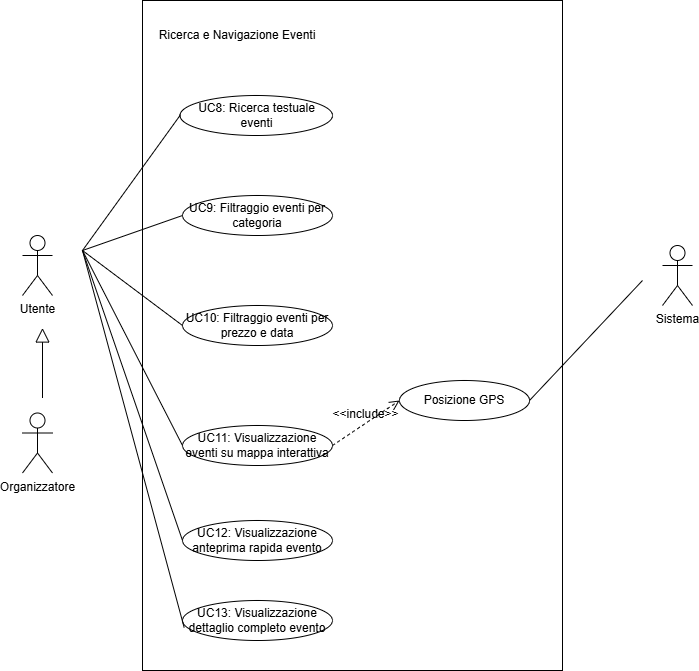

The diagram above was exported from draw.io. Its source (the exported page's mxGraphModel, read from the mxfile embedded in the PNG):
<mxGraphModel dx="1030" dy="562" grid="1" gridSize="10" guides="1" tooltips="1" connect="1" arrows="1" fold="1" page="1" pageScale="1" pageWidth="827" pageHeight="1169" math="0" shadow="0">
  <root>
    <mxCell id="0" />
    <mxCell id="1" parent="0" />
    <mxCell id="_SkFb8nBp6IiAtbx3OgC-2" parent="1" style="shape=umlActor;verticalLabelPosition=bottom;verticalAlign=top;html=1;outlineConnect=0;" value="Sistema" vertex="1">
      <mxGeometry height="60" width="30" x="960" y="445" as="geometry" />
    </mxCell>
    <mxCell id="_SkFb8nBp6IiAtbx3OgC-3" parent="1" style="shape=umlActor;verticalLabelPosition=bottom;verticalAlign=top;html=1;outlineConnect=0;" value="Utente" vertex="1">
      <mxGeometry height="60" width="30" x="320" y="435" as="geometry" />
    </mxCell>
    <mxCell id="_SkFb8nBp6IiAtbx3OgC-4" parent="1" style="rounded=0;whiteSpace=wrap;html=1;" value="" vertex="1">
      <mxGeometry height="670" width="420" x="440" y="200" as="geometry" />
    </mxCell>
    <mxCell id="_SkFb8nBp6IiAtbx3OgC-5" parent="1" style="text;html=1;whiteSpace=wrap;strokeColor=none;fillColor=none;align=center;verticalAlign=middle;rounded=0;" value="Ricerca e Navigazione Eventi" vertex="1">
      <mxGeometry height="40" width="230" x="420" y="215" as="geometry" />
    </mxCell>
    <mxCell id="_SkFb8nBp6IiAtbx3OgC-6" parent="1" style="ellipse;whiteSpace=wrap;html=1;align=center;" value="UC8: Ricerca testuale eventi" vertex="1">
      <mxGeometry height="40" width="152.5" x="477.5" y="295" as="geometry" />
    </mxCell>
    <mxCell id="_SkFb8nBp6IiAtbx3OgC-7" parent="1" style="ellipse;whiteSpace=wrap;html=1;align=center;" value="UC9: Filtraggio eventi per categoria" vertex="1">
      <mxGeometry height="40" width="150" x="480" y="395" as="geometry" />
    </mxCell>
    <mxCell id="_SkFb8nBp6IiAtbx3OgC-8" parent="1" style="ellipse;whiteSpace=wrap;html=1;align=center;" value="UC10: Filtraggio eventi per prezzo e data" vertex="1">
      <mxGeometry height="40" width="150" x="480" y="505" as="geometry" />
    </mxCell>
    <mxCell id="_SkFb8nBp6IiAtbx3OgC-9" parent="1" style="ellipse;whiteSpace=wrap;html=1;align=center;" value="UC11: Visualizzazione eventi su mappa interattiva" vertex="1">
      <mxGeometry height="40" width="150" x="480" y="625" as="geometry" />
    </mxCell>
    <mxCell id="_SkFb8nBp6IiAtbx3OgC-10" edge="1" parent="1" source="_SkFb8nBp6IiAtbx3OgC-6" style="endArrow=none;html=1;rounded=0;fontSize=12;startSize=8;endSize=8;curved=1;exitX=0;exitY=0.5;exitDx=0;exitDy=0;" value="">
      <mxGeometry height="50" relative="1" width="50" as="geometry">
        <mxPoint x="680" y="525" as="sourcePoint" />
        <mxPoint x="380" y="450" as="targetPoint" />
      </mxGeometry>
    </mxCell>
    <mxCell id="_SkFb8nBp6IiAtbx3OgC-15" parent="1" style="ellipse;whiteSpace=wrap;html=1;align=center;" value="Posizione GPS" vertex="1">
      <mxGeometry height="40" width="130" x="697" y="580" as="geometry" />
    </mxCell>
    <mxCell id="_SkFb8nBp6IiAtbx3OgC-18" edge="1" parent="1" source="_SkFb8nBp6IiAtbx3OgC-7" style="endArrow=none;html=1;rounded=0;fontSize=12;startSize=8;endSize=8;curved=1;exitX=0;exitY=0.5;exitDx=0;exitDy=0;" value="">
      <mxGeometry height="50" relative="1" width="50" as="geometry">
        <mxPoint x="690" y="525" as="sourcePoint" />
        <mxPoint x="380" y="450" as="targetPoint" />
      </mxGeometry>
    </mxCell>
    <mxCell id="_SkFb8nBp6IiAtbx3OgC-19" edge="1" parent="1" style="endArrow=none;html=1;rounded=0;fontSize=12;startSize=8;endSize=8;curved=1;entryX=0;entryY=0.5;entryDx=0;entryDy=0;" target="_SkFb8nBp6IiAtbx3OgC-8" value="">
      <mxGeometry height="50" relative="1" width="50" as="geometry">
        <mxPoint x="380" y="450" as="sourcePoint" />
        <mxPoint x="740" y="475" as="targetPoint" />
      </mxGeometry>
    </mxCell>
    <mxCell id="_SkFb8nBp6IiAtbx3OgC-20" edge="1" parent="1" style="endArrow=none;html=1;rounded=0;fontSize=12;startSize=8;endSize=8;curved=1;entryX=0;entryY=0.5;entryDx=0;entryDy=0;" target="_SkFb8nBp6IiAtbx3OgC-9" value="">
      <mxGeometry height="50" relative="1" width="50" as="geometry">
        <mxPoint x="380" y="450" as="sourcePoint" />
        <mxPoint x="487" y="652" as="targetPoint" />
      </mxGeometry>
    </mxCell>
    <mxCell id="_SkFb8nBp6IiAtbx3OgC-31" parent="1" style="shape=umlActor;verticalLabelPosition=bottom;verticalAlign=top;html=1;outlineConnect=0;" value="Organizzatore" vertex="1">
      <mxGeometry height="60" width="30" x="320" y="612.5" as="geometry" />
    </mxCell>
    <mxCell id="_SkFb8nBp6IiAtbx3OgC-32" edge="1" parent="1" style="edgeStyle=none;html=1;endSize=12;endArrow=block;endFill=0;rounded=0;fontSize=12;curved=1;" value="">
      <mxGeometry relative="1" width="160" as="geometry">
        <mxPoint x="340" y="597.5" as="sourcePoint" />
        <mxPoint x="340" y="527.5" as="targetPoint" />
      </mxGeometry>
    </mxCell>
    <mxCell id="_SkFb8nBp6IiAtbx3OgC-33" parent="1" style="ellipse;whiteSpace=wrap;html=1;align=center;" value="UC12: Visualizzazione anteprima rapida evento" vertex="1">
      <mxGeometry height="40" width="150" x="480" y="720" as="geometry" />
    </mxCell>
    <mxCell id="_SkFb8nBp6IiAtbx3OgC-34" parent="1" style="ellipse;whiteSpace=wrap;html=1;align=center;" value="UC13: Visualizzazione dettaglio completo evento" vertex="1">
      <mxGeometry height="40" width="150" x="480" y="800" as="geometry" />
    </mxCell>
    <mxCell id="_SkFb8nBp6IiAtbx3OgC-36" edge="1" parent="1" source="_SkFb8nBp6IiAtbx3OgC-34" style="endArrow=none;html=1;rounded=0;fontSize=12;startSize=8;endSize=8;curved=1;exitX=0.011;exitY=0.675;exitDx=0;exitDy=0;exitPerimeter=0;" value="">
      <mxGeometry height="50" relative="1" width="50" as="geometry">
        <mxPoint x="490" y="1030" as="sourcePoint" />
        <mxPoint x="380" y="450" as="targetPoint" />
      </mxGeometry>
    </mxCell>
    <mxCell id="_SkFb8nBp6IiAtbx3OgC-37" edge="1" parent="1" style="endArrow=none;html=1;rounded=0;fontSize=12;startSize=8;endSize=8;curved=1;entryX=0;entryY=0.5;entryDx=0;entryDy=0;" target="_SkFb8nBp6IiAtbx3OgC-33" value="">
      <mxGeometry height="50" relative="1" width="50" as="geometry">
        <mxPoint x="380" y="450" as="sourcePoint" />
        <mxPoint x="487" y="1102" as="targetPoint" />
      </mxGeometry>
    </mxCell>
    <mxCell id="_SkFb8nBp6IiAtbx3OgC-38" edge="1" parent="1" source="_SkFb8nBp6IiAtbx3OgC-9" style="html=1;verticalAlign=bottom;labelBackgroundColor=none;endArrow=open;endFill=0;dashed=1;rounded=0;fontSize=12;startSize=8;endSize=8;curved=1;exitX=1;exitY=0.5;exitDx=0;exitDy=0;entryX=0;entryY=0.5;entryDx=0;entryDy=0;" target="_SkFb8nBp6IiAtbx3OgC-15" value="&amp;lt;&amp;lt;include&amp;gt;&amp;gt;">
      <mxGeometry relative="1" width="160" as="geometry">
        <mxPoint x="910" y="660" as="sourcePoint" />
        <mxPoint x="992" y="644" as="targetPoint" />
      </mxGeometry>
    </mxCell>
    <mxCell id="_SkFb8nBp6IiAtbx3OgC-41" edge="1" parent="1" style="endArrow=none;html=1;rounded=0;fontSize=12;startSize=8;endSize=8;curved=1;entryX=1;entryY=0.5;entryDx=0;entryDy=0;" target="_SkFb8nBp6IiAtbx3OgC-15" value="">
      <mxGeometry height="50" relative="1" width="50" as="geometry">
        <mxPoint x="940" y="480" as="sourcePoint" />
        <mxPoint x="850" y="560" as="targetPoint" />
      </mxGeometry>
    </mxCell>
  </root>
</mxGraphModel>